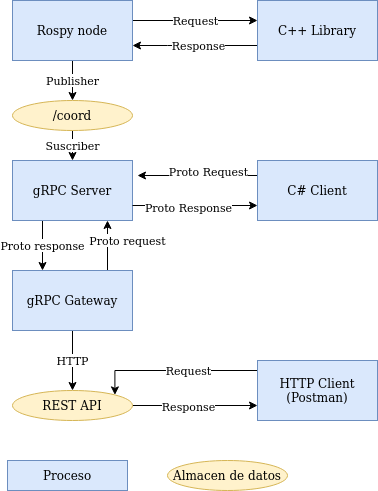

The diagram above was exported from draw.io. Its source (the exported page's mxGraphModel, read from the mxfile embedded in the PNG):
<mxGraphModel dx="813" dy="483" grid="1" gridSize="10" guides="1" tooltips="1" connect="1" arrows="1" fold="1" page="1" pageScale="1" pageWidth="850" pageHeight="1100" math="0" shadow="0">
  <root>
    <mxCell id="0" />
    <mxCell id="1" parent="0" />
    <mxCell id="T7GT77C74vcBU3pHmuz--12" value="Proto response" style="edgeStyle=orthogonalEdgeStyle;rounded=0;orthogonalLoop=1;jettySize=auto;html=1;exitX=0.25;exitY=1;exitDx=0;exitDy=0;entryX=0.25;entryY=0;entryDx=0;entryDy=0;" parent="1" source="T7GT77C74vcBU3pHmuz--4" target="T7GT77C74vcBU3pHmuz--10" edge="1">
      <mxGeometry relative="1" as="geometry" />
    </mxCell>
    <mxCell id="T7GT77C74vcBU3pHmuz--4" value="gRPC Server" style="rounded=0;whiteSpace=wrap;html=1;fillColor=#dae8fc;strokeColor=#6c8ebf;" parent="1" vertex="1">
      <mxGeometry x="365" y="280" width="120" height="60" as="geometry" />
    </mxCell>
    <mxCell id="T7GT77C74vcBU3pHmuz--8" style="edgeStyle=orthogonalEdgeStyle;rounded=0;orthogonalLoop=1;jettySize=auto;html=1;exitX=0;exitY=0.25;exitDx=0;exitDy=0;" parent="1" source="T7GT77C74vcBU3pHmuz--5" edge="1">
      <mxGeometry relative="1" as="geometry">
        <mxPoint x="490" y="295" as="targetPoint" />
      </mxGeometry>
    </mxCell>
    <mxCell id="T7GT77C74vcBU3pHmuz--9" value="Proto Request" style="edgeLabel;html=1;align=center;verticalAlign=middle;resizable=0;points=[];" parent="T7GT77C74vcBU3pHmuz--8" vertex="1" connectable="0">
      <mxGeometry x="0.2443" y="4" relative="1" as="geometry">
        <mxPoint x="25" y="-9" as="offset" />
      </mxGeometry>
    </mxCell>
    <mxCell id="T7GT77C74vcBU3pHmuz--5" value="C# Client" style="rounded=0;whiteSpace=wrap;html=1;fillColor=#dae8fc;strokeColor=#6c8ebf;" parent="1" vertex="1">
      <mxGeometry x="610" y="280" width="120" height="60" as="geometry" />
    </mxCell>
    <mxCell id="T7GT77C74vcBU3pHmuz--6" value="" style="endArrow=classic;html=1;rounded=0;exitX=1;exitY=0.75;exitDx=0;exitDy=0;entryX=0;entryY=0.75;entryDx=0;entryDy=0;" parent="1" source="T7GT77C74vcBU3pHmuz--4" target="T7GT77C74vcBU3pHmuz--5" edge="1">
      <mxGeometry width="50" height="50" relative="1" as="geometry">
        <mxPoint x="490" y="330" as="sourcePoint" />
        <mxPoint x="540" y="280" as="targetPoint" />
      </mxGeometry>
    </mxCell>
    <mxCell id="T7GT77C74vcBU3pHmuz--7" value="Proto Response" style="edgeLabel;html=1;align=center;verticalAlign=middle;resizable=0;points=[];" parent="T7GT77C74vcBU3pHmuz--6" vertex="1" connectable="0">
      <mxGeometry x="-0.2" y="-1" relative="1" as="geometry">
        <mxPoint x="5" as="offset" />
      </mxGeometry>
    </mxCell>
    <mxCell id="T7GT77C74vcBU3pHmuz--13" value="HTTP" style="edgeStyle=orthogonalEdgeStyle;rounded=0;orthogonalLoop=1;jettySize=auto;html=1;" parent="1" source="T7GT77C74vcBU3pHmuz--10" target="T7GT77C74vcBU3pHmuz--26" edge="1">
      <mxGeometry relative="1" as="geometry">
        <mxPoint x="425" y="500" as="targetPoint" />
      </mxGeometry>
    </mxCell>
    <mxCell id="T7GT77C74vcBU3pHmuz--32" value="Proto request" style="edgeStyle=orthogonalEdgeStyle;rounded=0;orthogonalLoop=1;jettySize=auto;html=1;" parent="1" source="T7GT77C74vcBU3pHmuz--10" target="T7GT77C74vcBU3pHmuz--4" edge="1">
      <mxGeometry x="0.2" y="-20" relative="1" as="geometry">
        <Array as="points">
          <mxPoint x="460" y="360" />
          <mxPoint x="460" y="360" />
        </Array>
        <mxPoint as="offset" />
      </mxGeometry>
    </mxCell>
    <mxCell id="T7GT77C74vcBU3pHmuz--10" value="gRPC Gateway" style="rounded=0;whiteSpace=wrap;html=1;fillColor=#dae8fc;strokeColor=#6c8ebf;" parent="1" vertex="1">
      <mxGeometry x="365" y="390" width="120" height="60" as="geometry" />
    </mxCell>
    <mxCell id="T7GT77C74vcBU3pHmuz--23" value="Publisher" style="edgeStyle=orthogonalEdgeStyle;rounded=0;orthogonalLoop=1;jettySize=auto;html=1;" parent="1" source="T7GT77C74vcBU3pHmuz--14" target="T7GT77C74vcBU3pHmuz--22" edge="1">
      <mxGeometry relative="1" as="geometry" />
    </mxCell>
    <mxCell id="T7GT77C74vcBU3pHmuz--34" value="Request" style="edgeStyle=orthogonalEdgeStyle;rounded=0;orthogonalLoop=1;jettySize=auto;html=1;" parent="1" source="T7GT77C74vcBU3pHmuz--14" target="T7GT77C74vcBU3pHmuz--16" edge="1">
      <mxGeometry relative="1" as="geometry">
        <Array as="points">
          <mxPoint x="560" y="140" />
          <mxPoint x="560" y="140" />
        </Array>
      </mxGeometry>
    </mxCell>
    <mxCell id="T7GT77C74vcBU3pHmuz--14" value="Rospy node" style="rounded=0;whiteSpace=wrap;html=1;fillColor=#dae8fc;strokeColor=#6c8ebf;" parent="1" vertex="1">
      <mxGeometry x="365" y="120" width="120" height="60" as="geometry" />
    </mxCell>
    <mxCell id="T7GT77C74vcBU3pHmuz--19" style="edgeStyle=orthogonalEdgeStyle;rounded=0;orthogonalLoop=1;jettySize=auto;html=1;exitX=0;exitY=0.75;exitDx=0;exitDy=0;entryX=1;entryY=0.75;entryDx=0;entryDy=0;" parent="1" source="T7GT77C74vcBU3pHmuz--16" target="T7GT77C74vcBU3pHmuz--14" edge="1">
      <mxGeometry relative="1" as="geometry">
        <mxPoint x="490" y="185" as="targetPoint" />
        <Array as="points">
          <mxPoint x="520" y="165" />
          <mxPoint x="520" y="165" />
        </Array>
      </mxGeometry>
    </mxCell>
    <mxCell id="T7GT77C74vcBU3pHmuz--20" value="Response" style="edgeLabel;html=1;align=center;verticalAlign=middle;resizable=0;points=[];" parent="T7GT77C74vcBU3pHmuz--19" vertex="1" connectable="0">
      <mxGeometry x="-0.2863" y="-1" relative="1" as="geometry">
        <mxPoint x="-15" as="offset" />
      </mxGeometry>
    </mxCell>
    <mxCell id="T7GT77C74vcBU3pHmuz--16" value="C++ Library" style="rounded=0;whiteSpace=wrap;html=1;fillColor=#dae8fc;strokeColor=#6c8ebf;" parent="1" vertex="1">
      <mxGeometry x="610" y="120" width="120" height="60" as="geometry" />
    </mxCell>
    <mxCell id="T7GT77C74vcBU3pHmuz--33" value="Suscriber" style="edgeStyle=orthogonalEdgeStyle;rounded=0;orthogonalLoop=1;jettySize=auto;html=1;" parent="1" source="T7GT77C74vcBU3pHmuz--22" target="T7GT77C74vcBU3pHmuz--4" edge="1">
      <mxGeometry relative="1" as="geometry" />
    </mxCell>
    <mxCell id="T7GT77C74vcBU3pHmuz--22" value="/coord" style="ellipse;whiteSpace=wrap;html=1;fillColor=#fff2cc;strokeColor=#d6b656;" parent="1" vertex="1">
      <mxGeometry x="365" y="220" width="120" height="30" as="geometry" />
    </mxCell>
    <mxCell id="T7GT77C74vcBU3pHmuz--29" style="edgeStyle=orthogonalEdgeStyle;rounded=0;orthogonalLoop=1;jettySize=auto;html=1;entryX=1;entryY=0;entryDx=0;entryDy=0;" parent="1" source="T7GT77C74vcBU3pHmuz--25" target="T7GT77C74vcBU3pHmuz--26" edge="1">
      <mxGeometry relative="1" as="geometry">
        <Array as="points">
          <mxPoint x="467" y="490" />
        </Array>
      </mxGeometry>
    </mxCell>
    <mxCell id="T7GT77C74vcBU3pHmuz--31" value="Request" style="edgeLabel;html=1;align=center;verticalAlign=middle;resizable=0;points=[];" parent="T7GT77C74vcBU3pHmuz--29" vertex="1" connectable="0">
      <mxGeometry x="0.03" y="-1" relative="1" as="geometry">
        <mxPoint x="16" as="offset" />
      </mxGeometry>
    </mxCell>
    <mxCell id="T7GT77C74vcBU3pHmuz--25" value="HTTP Client (Postman)" style="rounded=0;whiteSpace=wrap;html=1;fillColor=#dae8fc;strokeColor=#6c8ebf;" parent="1" vertex="1">
      <mxGeometry x="610" y="480" width="120" height="60" as="geometry" />
    </mxCell>
    <mxCell id="T7GT77C74vcBU3pHmuz--28" style="edgeStyle=orthogonalEdgeStyle;rounded=0;orthogonalLoop=1;jettySize=auto;html=1;entryX=0;entryY=0.75;entryDx=0;entryDy=0;" parent="1" source="T7GT77C74vcBU3pHmuz--26" target="T7GT77C74vcBU3pHmuz--25" edge="1">
      <mxGeometry relative="1" as="geometry" />
    </mxCell>
    <mxCell id="T7GT77C74vcBU3pHmuz--30" value="Response" style="edgeLabel;html=1;align=center;verticalAlign=middle;resizable=0;points=[];" parent="T7GT77C74vcBU3pHmuz--28" vertex="1" connectable="0">
      <mxGeometry x="0.28" y="1" relative="1" as="geometry">
        <mxPoint x="-25" y="1" as="offset" />
      </mxGeometry>
    </mxCell>
    <mxCell id="T7GT77C74vcBU3pHmuz--26" value="REST API" style="ellipse;whiteSpace=wrap;html=1;fillColor=#fff2cc;strokeColor=#d6b656;" parent="1" vertex="1">
      <mxGeometry x="365" y="510" width="120" height="30" as="geometry" />
    </mxCell>
    <mxCell id="BL5b54fhh3hd89JZx2VP-1" value="Proceso" style="rounded=0;whiteSpace=wrap;html=1;fillColor=#dae8fc;strokeColor=#6c8ebf;" vertex="1" parent="1">
      <mxGeometry x="360" y="580" width="120" height="30" as="geometry" />
    </mxCell>
    <mxCell id="BL5b54fhh3hd89JZx2VP-2" value="Almacen de datos" style="ellipse;whiteSpace=wrap;html=1;fillColor=#fff2cc;strokeColor=#d6b656;" vertex="1" parent="1">
      <mxGeometry x="520" y="580" width="120" height="30" as="geometry" />
    </mxCell>
  </root>
</mxGraphModel>